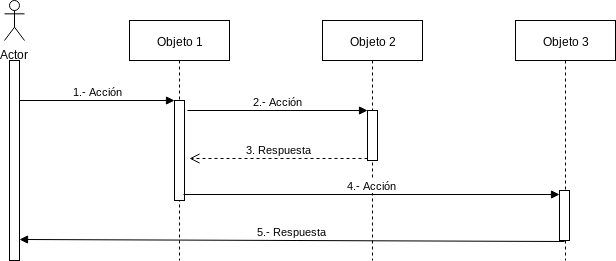

The diagram above was exported from draw.io. Its source (the exported page's mxGraphModel, read from the mxfile embedded in the PNG):
<mxGraphModel dx="1394" dy="804" grid="1" gridSize="10" guides="1" tooltips="1" connect="1" arrows="1" fold="1" page="1" pageScale="1" pageWidth="827" pageHeight="1169" math="0" shadow="0">
  <root>
    <mxCell id="0" />
    <mxCell id="1" parent="0" />
    <mxCell id="ESarPx84VZ1lEarBieZm-1" value="Actor" style="shape=umlActor;verticalLabelPosition=bottom;labelBackgroundColor=#ffffff;verticalAlign=top;html=1;" vertex="1" parent="1">
      <mxGeometry x="95" y="40" width="20" height="40" as="geometry" />
    </mxCell>
    <mxCell id="ESarPx84VZ1lEarBieZm-5" value="" style="html=1;points=[];perimeter=orthogonalPerimeter;" vertex="1" parent="1">
      <mxGeometry x="100" y="100" width="10" height="200" as="geometry" />
    </mxCell>
    <mxCell id="ESarPx84VZ1lEarBieZm-8" value="Objeto 1" style="shape=umlLifeline;perimeter=lifelinePerimeter;whiteSpace=wrap;html=1;container=1;collapsible=0;recursiveResize=0;outlineConnect=0;" vertex="1" parent="1">
      <mxGeometry x="220" y="60" width="100" height="240" as="geometry" />
    </mxCell>
    <mxCell id="ESarPx84VZ1lEarBieZm-19" value="" style="html=1;points=[];perimeter=orthogonalPerimeter;" vertex="1" parent="ESarPx84VZ1lEarBieZm-8">
      <mxGeometry x="45" y="80" width="10" height="100" as="geometry" />
    </mxCell>
    <mxCell id="ESarPx84VZ1lEarBieZm-9" value="Objeto 2&lt;br&gt;" style="shape=umlLifeline;perimeter=lifelinePerimeter;whiteSpace=wrap;html=1;container=1;collapsible=0;recursiveResize=0;outlineConnect=0;" vertex="1" parent="1">
      <mxGeometry x="413" y="60" width="100" height="240" as="geometry" />
    </mxCell>
    <mxCell id="ESarPx84VZ1lEarBieZm-21" value="" style="html=1;points=[];perimeter=orthogonalPerimeter;" vertex="1" parent="ESarPx84VZ1lEarBieZm-9">
      <mxGeometry x="45" y="90" width="10" height="50" as="geometry" />
    </mxCell>
    <mxCell id="ESarPx84VZ1lEarBieZm-10" value="Objeto 3&lt;br&gt;" style="shape=umlLifeline;perimeter=lifelinePerimeter;whiteSpace=wrap;html=1;container=1;collapsible=0;recursiveResize=0;outlineConnect=0;" vertex="1" parent="1">
      <mxGeometry x="606" y="60" width="100" height="240" as="geometry" />
    </mxCell>
    <mxCell id="ESarPx84VZ1lEarBieZm-24" value="" style="html=1;points=[];perimeter=orthogonalPerimeter;" vertex="1" parent="ESarPx84VZ1lEarBieZm-10">
      <mxGeometry x="44" y="170" width="10" height="50" as="geometry" />
    </mxCell>
    <mxCell id="ESarPx84VZ1lEarBieZm-20" value="1.- Acción" style="html=1;verticalAlign=bottom;startArrow=none;endArrow=block;startSize=8;startFill=0;" edge="1" target="ESarPx84VZ1lEarBieZm-19" parent="1">
      <mxGeometry relative="1" as="geometry">
        <mxPoint x="110" y="140" as="sourcePoint" />
      </mxGeometry>
    </mxCell>
    <mxCell id="ESarPx84VZ1lEarBieZm-22" value="2.- Acción" style="html=1;verticalAlign=bottom;endArrow=block;entryX=0;entryY=0;" edge="1" target="ESarPx84VZ1lEarBieZm-21" parent="1">
      <mxGeometry relative="1" as="geometry">
        <mxPoint x="278" y="150" as="sourcePoint" />
      </mxGeometry>
    </mxCell>
    <mxCell id="ESarPx84VZ1lEarBieZm-23" value="3. Respuesta" style="html=1;verticalAlign=bottom;endArrow=open;dashed=1;endSize=8;exitX=0;exitY=0.95;" edge="1" source="ESarPx84VZ1lEarBieZm-21" parent="1">
      <mxGeometry relative="1" as="geometry">
        <mxPoint x="280" y="198" as="targetPoint" />
      </mxGeometry>
    </mxCell>
    <mxCell id="ESarPx84VZ1lEarBieZm-25" value="4.- Acción&lt;br&gt;" style="html=1;verticalAlign=bottom;startArrow=none;endArrow=block;startSize=8;exitX=0.9;exitY=0.94;exitDx=0;exitDy=0;exitPerimeter=0;startFill=0;" edge="1" target="ESarPx84VZ1lEarBieZm-24" parent="1" source="ESarPx84VZ1lEarBieZm-19">
      <mxGeometry relative="1" as="geometry">
        <mxPoint x="590" y="230" as="sourcePoint" />
      </mxGeometry>
    </mxCell>
    <mxCell id="ESarPx84VZ1lEarBieZm-26" value="5.- Respuesta" style="html=1;verticalAlign=bottom;endArrow=block;exitX=0.5;exitY=1.02;exitDx=0;exitDy=0;exitPerimeter=0;" edge="1" parent="1" source="ESarPx84VZ1lEarBieZm-24">
      <mxGeometry width="80" relative="1" as="geometry">
        <mxPoint x="90" y="440" as="sourcePoint" />
        <mxPoint x="110" y="279" as="targetPoint" />
      </mxGeometry>
    </mxCell>
  </root>
</mxGraphModel>